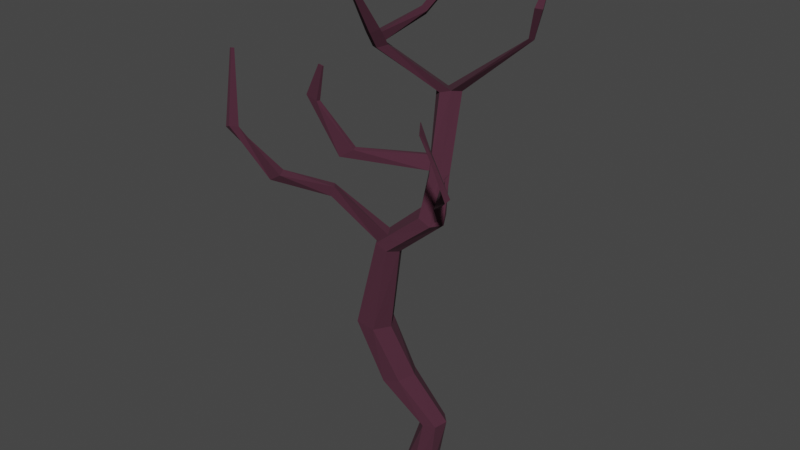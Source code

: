 # Source: tree.blend  (saved by Blender 3.6.13; exported with 4.5.12 LTS)
import bpy
from mathutils import Matrix  # noqa: F401  (used for matrix-valued properties, if any)

bpy.ops.wm.read_factory_settings(use_empty=True)
scene = bpy.context.scene
scene.name = 'Scene'

# ---- collections
col_collection = bpy.data.collections.new('Collection'); scene.collection.children.link(col_collection)

# ---- materials (node trees are filled in below, after node groups)
mat_material_001 = bpy.data.materials.new('Material.001')
mat_material_001.use_transparent_shadow = False

# ---- material node trees
mat_material_001.use_nodes = True; mat_material_001.node_tree.nodes.clear()
_N = mat_material_001.node_tree.nodes; _L = mat_material_001.node_tree.links
n0 = _N.new('ShaderNodeBsdfPrincipled'); n0.name = 'Principled BSDF'; n0.location = (10, 300)
n0.distribution = 'GGX'
n0.subsurface_method = 'RANDOM_WALK_SKIN'
n0.inputs[0].default_value = (0.06216, 0.01536, 0.0314, 1.0)
n0.inputs[2].default_value = 1.0
n0.inputs[3].default_value = 1.45
n0.inputs[27].default_value = (0.0, 0.0, 0.0, 1.0)
n0.inputs[28].default_value = 1.0
n1 = _N.new('ShaderNodeOutputMaterial'); n1.name = 'Material Output'; n1.location = (300, 300)
_L.new(n0.outputs[0], n1.inputs[0])
n1.is_active_output = True

# ---- world
world_world = bpy.data.worlds.new('World'); scene.world = world_world
world_world.use_nodes = True; world_world.node_tree.nodes.clear()
_N = world_world.node_tree.nodes; _L = world_world.node_tree.links
n0 = _N.new('ShaderNodeOutputWorld'); n0.name = 'World Output'; n0.location = (300, 300)
n1 = _N.new('ShaderNodeBackground'); n1.name = 'Background'; n1.location = (10, 300)
n1.inputs[0].default_value = (0.05088, 0.05088, 0.05088, 1.0)
_L.new(n1.outputs[0], n0.inputs[0])
n0.is_active_output = True
world_world.color = (0.05088, 0.05088, 0.05088)
world_world.use_sun_shadow = False
world_world.sun_shadow_jitter_overblur = 0.0

# ---- meshes
me_cylinder = bpy.data.meshes.new('Cylinder')
me_cylinder.from_pydata([(0.0, 1.0, -5.722e-06), (-0.1193, 0.5557, 0.6481), (0.866, 0.5, -5.722e-06), (0.4085, 0.3782, 0.5345), (0.866, -0.5, -5.722e-06), (0.5279, -0.1776, 0.5358), (0.0, -1.0, -5.722e-06), (0.1193, -0.5557, 0.6507), (-0.866, -0.5, -5.722e-06), (-0.4085, -0.3782, 0.7643), (-0.866, 0.5, -5.722e-06), (-0.5279, 0.1776, 0.7631), (0.9378, 0.2254, 2.906), (0.6255, 0.5441, 2.883), (0.8224, -0.2041, 2.863), (0.3947, -0.3149, 2.797), (0.08238, 0.00382, 2.773), (0.1978, 0.4333, 2.816), (-0.881, 0.06432, 8.562), (-1.084, 0.4538, 8.644), (-1.097, -0.32, 8.633), (-1.501, -0.2559, 8.837), (-1.648, 0.03209, 8.895), (-1.504, 0.4589, 8.797), (0.4682, 0.3113, 9.922), (0.3607, 0.7455, 9.978), (0.3726, 0.1645, 9.922), (-0.07808, -0.03287, 9.995), (-0.2632, 0.332, 10.17), (-0.04378, 0.7212, 10.17), (0.08985, 1.218, 11.21), (-0.262, 0.6916, 11.23), (-0.3444, 0.8053, 11.23), (-0.2595, 1.166, 11.17), (-0.488, 2.539, 13.22), (-0.7319, 1.727, 13.28), (-1.057, 1.997, 13.21), (-0.9708, 2.478, 13.23), (1.9, 2.616, 15.2), (1.817, 2.768, 15.17), (1.806, 2.472, 15.25), (1.64, 2.775, 15.17), (-2.197, 0.5936, 14.63), (-2.006, 0.7731, 14.86), (-2.551, 0.8247, 14.56), (-2.402, 1.115, 14.78), (2.32, 2.326, 16.22), (2.196, 2.555, 16.16), (2.179, 2.11, 16.28), (1.93, 2.567, 16.16), (-2.13, -0.7783, 17.01), (-2.044, -0.7479, 17.09), (-2.257, -0.7115, 17.01), (-2.281, -0.5878, 17.11), (-2.735, -1.819, 18.07), (-2.658, -1.792, 18.14), (-2.85, -1.759, 18.07), (-2.872, -1.647, 18.16), (0.2561, 0.6795, 11.07), (0.2749, 0.7663, 11.07), (-0.3995, 1.856, 13.37), (-0.24, 2.199, 13.3), (0.3264, -0.008534, 9.807), (0.5457, 0.3807, 9.798), (0.1834, 0.6101, 11.18), (0.3113, 0.9395, 11.22), (0.512, -0.08054, 10.48), (0.5956, 0.04779, 10.48), (0.4101, 0.3696, 10.94), (0.4266, 0.4455, 10.94), (2.584, -2.259, 12.13), (2.637, -2.104, 12.21), (2.046, -1.715, 12.31), (2.054, -1.623, 12.33), (2.329, -2.589, 13.39), (2.354, -2.506, 13.44), (2.073, -2.295, 13.49), (2.076, -2.246, 13.5), (2.165, -2.828, 14.12), (2.184, -2.837, 14.2), (2.048, -2.645, 14.37), (2.06, -2.635, 14.4), (-2.39, 0.9063, 15.09), (-2.001, 0.5853, 15.15), (-2.166, 0.2572, 15.16), (-2.51, 0.4735, 15.1), (-1.889, 0.7573, 14.75), (-2.528, 1.31, 14.62), (-1.879, 0.4009, 15.3), (-2.507, 0.9184, 15.2), (-1.313, 1.812, 15.62), (-1.516, 2.04, 15.44), (-1.403, 1.686, 15.79), (-1.611, 1.9, 15.63), (-0.7423, 3.405, 17.12), (-1.073, 3.654, 16.84), (-0.7691, 3.414, 17.45), (-1.097, 3.66, 17.2), (0.2123, 4.316, 16.17), (0.07618, 4.419, 16.06), (0.2013, 4.32, 16.31), (0.06623, 4.421, 16.2), (-1.047, 0.541, 9.226), (-0.6319, 0.5451, 9.061), (-1.136, -0.1836, 9.141), (-1.283, 0.0959, 9.226), (-0.4344, 0.1633, 8.949), (-0.6518, -0.2225, 9.001), (-1.72, 0.07465, 8.869), (-1.517, -0.3148, 8.787), (-1.264, 0.1552, 9.278), (-1.067, -0.2266, 9.165), (-2.658, -0.9853, 10.38), (-2.512, -1.17, 10.39), (-2.564, -0.9505, 10.73), (-2.41, -1.126, 10.71), (-4.043, -2.03, 10.97), (-3.93, -2.29, 10.91), (-3.682, -1.978, 11.21), (-3.574, -2.231, 11.13), (-4.84, -3.066, 12.62), (-4.657, -3.107, 12.7), (-4.72, -2.79, 12.56), (-4.538, -2.845, 12.63), (-5.361, -2.244, 14.69), (-5.298, -2.258, 14.71), (-5.319, -2.149, 14.67), (-5.257, -2.168, 14.69), (-0.4782, 1.031, 11.63), (-0.4599, 1.536, 11.75), (0.01922, 0.9612, 11.8), (-0.3689, 0.9195, 11.64), (-0.07296, 1.59, 11.78), (0.156, 1.294, 11.8), (-0.3874, 0.8369, 11.13), (-0.1659, 0.5588, 11.13), (-0.3254, 0.8878, 11.74), (-0.576, 1.164, 11.72), (-2.406, -0.7645, 11.64), (-2.397, -0.9026, 11.62), (-2.045, -0.6735, 11.86), (-2.073, -0.5256, 11.9), (-3.245, -1.18, 13.45), (-3.281, -1.281, 13.47), (-2.941, -1.223, 13.33), (-2.902, -1.11, 13.33), (-2.73, -1.256, 14.51), (-2.744, -1.295, 14.52), (-2.613, -1.272, 14.47), (-2.598, -1.229, 14.47), (2.178, 2.865, 16.9), (2.129, 2.955, 16.88), (2.123, 2.779, 16.93), (2.024, 2.96, 16.88), (-2.451, -0.0354, 5.947), (-2.182, 0.5435, 5.905), (-1.494, -0.5241, 5.769), (-2.107, -0.5692, 5.88), (-1.569, 0.5886, 5.794), (-1.225, 0.05481, 5.727), (-1.292, 0.5815, 3.893), (-1.13, -0.454, 3.944), (-0.3802, 0.209, 4.185), (-1.488, 0.01537, 3.83), (-0.5762, -0.3572, 4.122), (-0.7379, 0.6783, 4.07)], [], [(0, 1, 3, 2), (2, 3, 5, 4), (4, 5, 7, 6), (6, 7, 9, 8), (9, 7, 15, 16), (8, 9, 11, 10), (10, 11, 1, 0), (0, 2, 4, 6, 8, 10), (155, 154, 108, 23), (5, 3, 12, 14), (11, 9, 16, 17), (3, 1, 13, 12), (7, 5, 14, 15), (1, 11, 17, 13), (103, 102, 29, 25), (157, 156, 20, 109), (159, 158, 19, 18), (158, 155, 23, 19), (154, 157, 109, 108), (156, 159, 18, 20), (27, 62, 64, 135), (110, 111, 27, 28), (107, 106, 63, 62), (102, 110, 28, 29), (111, 107, 62, 27), (106, 103, 25, 63), (136, 130, 60, 35), (29, 28, 134, 33), (129, 137, 36, 37), (63, 25, 30, 65), (25, 29, 33, 30), (28, 27, 135, 134), (24, 59, 69, 67), (34, 37, 41, 39), (36, 35, 42, 44), (133, 132, 34, 61), (132, 129, 37, 34), (137, 136, 35, 36), (39, 41, 49, 47), (60, 61, 38, 40), (37, 60, 40, 41), (61, 34, 39, 38), (88, 89, 53, 51), (60, 37, 87, 86), (37, 36, 44, 87), (35, 60, 86, 42), (47, 49, 153, 151), (38, 39, 47, 46), (41, 40, 48, 49), (40, 38, 46, 48), (52, 50, 54, 56), (85, 84, 50, 52), (89, 85, 52, 53), (84, 88, 51, 50), (55, 57, 56, 54), (53, 52, 56, 57), (50, 51, 55, 54), (51, 53, 57, 55), (65, 133, 130, 64), (24, 26, 62, 63), (58, 59, 65, 64), (26, 58, 64, 62), (59, 24, 63, 65), (68, 66, 70, 72), (59, 58, 68, 69), (58, 26, 66, 68), (26, 24, 67, 66), (72, 70, 74, 76), (66, 67, 71, 70), (67, 69, 73, 71), (69, 68, 72, 73), (74, 75, 79, 78), (70, 71, 75, 74), (71, 73, 77, 75), (73, 72, 76, 77), (78, 79, 81, 80), (75, 77, 81, 79), (77, 76, 80, 81), (76, 74, 78, 80), (42, 86, 88, 84), (87, 44, 85, 89), (44, 42, 84, 85), (82, 83, 92, 93), (45, 43, 86, 87), (43, 83, 88, 86), (82, 45, 87, 89), (83, 82, 89, 88), (91, 93, 97, 95), (83, 43, 90, 92), (45, 82, 93, 91), (43, 45, 91, 90), (96, 94, 98, 100), (90, 91, 95, 94), (93, 92, 96, 97), (92, 90, 94, 96), (98, 99, 101, 100), (95, 97, 101, 99), (94, 95, 99, 98), (97, 96, 100, 101), (18, 19, 103, 106), (109, 20, 107, 111), (23, 108, 110, 102), (20, 18, 106, 107), (22, 21, 113, 112), (19, 23, 102, 103), (21, 22, 108, 109), (22, 105, 110, 108), (104, 21, 109, 111), (105, 104, 111, 110), (115, 114, 118, 119), (104, 105, 114, 115), (105, 22, 112, 114), (21, 104, 115, 113), (117, 119, 123, 121), (114, 112, 116, 118), (113, 115, 119, 117), (112, 113, 117, 116), (123, 122, 126, 127), (116, 117, 121, 120), (119, 118, 122, 123), (118, 116, 120, 122), (124, 125, 127, 126), (122, 120, 124, 126), (121, 123, 127, 125), (120, 121, 125, 124), (61, 60, 130, 133), (131, 128, 141, 140), (30, 33, 129, 132), (65, 30, 132, 133), (33, 134, 137, 129), (135, 64, 130, 136), (31, 32, 134, 135), (131, 31, 135, 136), (32, 128, 137, 134), (128, 131, 136, 137), (141, 138, 142, 145), (31, 131, 140, 139), (128, 32, 138, 141), (32, 31, 139, 138), (143, 144, 148, 147), (138, 139, 143, 142), (140, 141, 145, 144), (139, 140, 144, 143), (146, 147, 148, 149), (145, 142, 146, 149), (142, 143, 147, 146), (144, 145, 149, 148), (150, 151, 153, 152), (46, 47, 151, 150), (49, 48, 152, 153), (48, 46, 150, 152), (164, 162, 159, 156), (163, 161, 157, 154), (165, 160, 155, 158), (162, 165, 158, 159), (161, 164, 156, 157), (160, 163, 154, 155), (17, 16, 163, 160), (15, 14, 164, 161), (12, 13, 165, 162), (13, 17, 160, 165), (16, 15, 161, 163), (14, 12, 162, 164)])
_uv = me_cylinder.uv_layers.new(name='UVMap')
_uv.uv.foreach_set('vector', [1.0, 0.5, 1.0, 1.0, 0.8333, 1.0, 0.8333, 0.5, 0.8333, 0.5, 0.8333, 1.0, 0.6667, 1.0, 0.6667, 0.5, 0.6667, 0.5, 0.6667, 1.0, 0.5, 1.0, 0.5, 0.5, 0.5, 0.5, 0.5, 1.0, 0.3333, 1.0, 0.3333, 0.5, 0.3333, 1.0, 0.5, 1.0, 0.5, 1.0, 0.3333, 1.0, 0.3333, 0.5, 0.3333, 1.0, 0.1667, 1.0, 0.1667, 0.5, 0.1667, 0.5, 0.1667, 1.0, -8.941e-08, 1.0, -8.941e-08, 0.5, 0.75, 0.49, 0.9578, 0.37, 0.9578, 0.13, 0.75, 0.01, 0.5422, 0.13, 0.5422, 0.37, 0.1667, 1.0, 0.3333, 1.0, 0.3333, 1.0, 0.1667, 1.0, 0.6667, 1.0, 0.8333, 1.0, 0.8333, 1.0, 0.6667, 1.0, 0.1667, 1.0, 0.3333, 1.0, 0.3333, 1.0, 0.1667, 1.0, 0.8333, 1.0, 1.0, 1.0, 1.0, 1.0, 0.8333, 1.0, 0.5, 1.0, 0.6667, 1.0, 0.6667, 1.0, 0.5, 1.0, -8.941e-08, 1.0, 0.1667, 1.0, 0.1667, 1.0, -8.941e-08, 1.0, -8.941e-08, 1.0, 0.1667, 1.0, 0.1667, 1.0, -8.941e-08, 1.0, 0.5, 1.0, 0.6667, 1.0, 0.6667, 1.0, 0.5, 1.0, 0.8333, 1.0, 1.0, 1.0, 1.0, 1.0, 0.8333, 1.0, -8.941e-08, 1.0, 0.1667, 1.0, 0.1667, 1.0, -8.941e-08, 1.0, 0.3333, 1.0, 0.5, 1.0, 0.5, 1.0, 0.3333, 1.0, 0.6667, 1.0, 0.8333, 1.0, 0.8333, 1.0, 0.6667, 1.0, 0.5, 1.0, 0.6667, 1.0, 0.6667, 1.0, 0.5, 1.0, 0.3333, 1.0, 0.5, 1.0, 0.5, 1.0, 0.3333, 1.0, 0.6667, 1.0, 0.8333, 1.0, 0.8333, 1.0, 0.6667, 1.0, 0.1667, 1.0, 0.3333, 1.0, 0.3333, 1.0, 0.1667, 1.0, 0.5, 1.0, 0.6667, 1.0, 0.6667, 1.0, 0.5, 1.0, 0.8333, 1.0, 1.0, 1.0, 1.0, 1.0, 0.8333, 1.0, 0.5, 1.0, 0.6667, 1.0, 0.6667, 1.0, 0.5, 1.0, 0.1667, 1.0, 0.3333, 1.0, 0.3333, 1.0, 0.1667, 1.0, 0.1667, 1.0, 0.3333, 1.0, 0.3333, 1.0, 0.1667, 1.0, 0.8333, 1.0, 1.0, 1.0, 1.0, 1.0, 0.8333, 1.0, -8.941e-08, 1.0, 0.1667, 1.0, 0.1667, 1.0, -8.941e-08, 1.0, 0.3333, 1.0, 0.5, 1.0, 0.5, 1.0, 0.3333, 1.0, 0.7831, 1.0, 0.7702, 1.0, 0.7702, 1.0, 0.7831, 1.0, -8.941e-08, 1.0, 0.1667, 1.0, 0.1667, 1.0, -8.941e-08, 1.0, 0.3333, 1.0, 0.5, 1.0, 0.5, 1.0, 0.3333, 1.0, 0.8333, 1.0, 1.0, 1.0, 1.0, 1.0, 0.8333, 1.0, -8.941e-08, 1.0, 0.1667, 1.0, 0.1667, 1.0, -8.941e-08, 1.0, 0.3333, 1.0, 0.5, 1.0, 0.5, 1.0, 0.3333, 1.0, -8.941e-08, 1.0, 0.1667, 1.0, 0.1667, 1.0, -8.941e-08, 1.0, 0.6667, 1.0, 0.8333, 1.0, 0.8333, 1.0, 0.6667, 1.0, 0.04215, 0.37, 0.4578, 0.13, 0.4578, 0.13, 0.04215, 0.37, 0.8333, 1.0, 1.0, 1.0, 1.0, 1.0, 0.8333, 1.0, 0.4578, 0.13, 0.04215, 0.37, 0.04215, 0.37, 0.4578, 0.13, 0.4578, 0.13, 0.04215, 0.37, 0.04215, 0.37, 0.4578, 0.13, 0.1667, 1.0, 0.3333, 1.0, 0.3333, 1.0, 0.1667, 1.0, 0.5, 1.0, 0.6667, 1.0, 0.6667, 1.0, 0.5, 1.0, -8.941e-08, 1.0, 0.1667, 1.0, 0.1667, 1.0, -8.941e-08, 1.0, 0.8333, 1.0, 1.0, 1.0, 1.0, 1.0, 0.8333, 1.0, 0.04215, 0.37, 0.4578, 0.13, 0.4578, 0.13, 0.04215, 0.37, 0.6667, 1.0, 0.8333, 1.0, 0.8333, 1.0, 0.6667, 1.0, 0.3333, 1.0, 0.5, 1.0, 0.5, 1.0, 0.3333, 1.0, 0.3333, 1.0, 0.5, 1.0, 0.5, 1.0, 0.3333, 1.0, 0.1667, 1.0, 0.3333, 1.0, 0.3333, 1.0, 0.1667, 1.0, 0.5, 1.0, 0.6667, 1.0, 0.6667, 1.0, 0.5, 1.0, 0.4578, 0.13, 0.04215, 0.37, 0.04215, 0.13, 0.25, 0.01, 0.1667, 1.0, 0.3333, 1.0, 0.3333, 1.0, 0.1667, 1.0, 0.5, 1.0, 0.6667, 1.0, 0.6667, 1.0, 0.5, 1.0, 0.4578, 0.13, 0.04215, 0.37, 0.04215, 0.37, 0.4578, 0.13, 0.8333, 1.0, 0.8333, 1.0, 0.6667, 1.0, 0.6667, 1.0, 0.7831, 1.0, 0.7172, 1.0, 0.6667, 1.0, 0.8333, 1.0, 0.7302, 1.0, 0.7702, 1.0, 0.8333, 1.0, 0.6667, 1.0, 0.7172, 1.0, 0.7302, 1.0, 0.6667, 1.0, 0.6667, 1.0, 0.7702, 1.0, 0.7831, 1.0, 0.8333, 1.0, 0.8333, 1.0, 0.7302, 1.0, 0.7172, 1.0, 0.7172, 1.0, 0.7302, 1.0, 0.7702, 1.0, 0.7302, 1.0, 0.7302, 1.0, 0.7702, 1.0, 0.7302, 1.0, 0.7172, 1.0, 0.7172, 1.0, 0.7302, 1.0, 0.7172, 1.0, 0.7831, 1.0, 0.7831, 1.0, 0.7172, 1.0, 0.7302, 1.0, 0.7172, 1.0, 0.7172, 1.0, 0.7302, 1.0, 0.7172, 1.0, 0.7831, 1.0, 0.7831, 1.0, 0.7172, 1.0, 0.7831, 1.0, 0.7702, 1.0, 0.7702, 1.0, 0.7831, 1.0, 0.7702, 1.0, 0.7302, 1.0, 0.7302, 1.0, 0.7702, 1.0, 0.7172, 1.0, 0.7831, 1.0, 0.7831, 1.0, 0.7172, 1.0, 0.7172, 1.0, 0.7831, 1.0, 0.7831, 1.0, 0.7172, 1.0, 0.7831, 1.0, 0.7702, 1.0, 0.7702, 1.0, 0.7831, 1.0, 0.7702, 1.0, 0.7302, 1.0, 0.7302, 1.0, 0.7702, 1.0, 0.7172, 1.0, 0.7831, 1.0, 0.7702, 1.0, 0.7302, 1.0, 0.7831, 1.0, 0.7702, 1.0, 0.7702, 1.0, 0.7831, 1.0, 0.7702, 1.0, 0.7302, 1.0, 0.7302, 1.0, 0.7702, 1.0, 0.7302, 1.0, 0.7172, 1.0, 0.7172, 1.0, 0.7302, 1.0, 0.5, 1.0, 0.6667, 1.0, 0.6667, 1.0, 0.5, 1.0, 0.1667, 1.0, 0.3333, 1.0, 0.3333, 1.0, 0.1667, 1.0, 0.3333, 1.0, 0.5, 1.0, 0.5, 1.0, 0.3333, 1.0, 0.1217, 0.3241, 0.3787, 0.1757, 0.3787, 0.1757, 0.1217, 0.3241, 0.1212, 0.3244, 0.3792, 0.1754, 0.4578, 0.13, 0.04215, 0.37, 0.3792, 0.1754, 0.3787, 0.1757, 0.4578, 0.13, 0.4578, 0.13, 0.1217, 0.3241, 0.1212, 0.3244, 0.04215, 0.37, 0.04215, 0.37, 0.3787, 0.1757, 0.1217, 0.3241, 0.04215, 0.37, 0.4578, 0.13, 0.1212, 0.3244, 0.1217, 0.3241, 0.1217, 0.3241, 0.1212, 0.3244, 0.3787, 0.1757, 0.3792, 0.1754, 0.3792, 0.1754, 0.3787, 0.1757, 0.1212, 0.3244, 0.1217, 0.3241, 0.1217, 0.3241, 0.1212, 0.3244, 0.3792, 0.1754, 0.1212, 0.3244, 0.1212, 0.3244, 0.3792, 0.1754, 0.3787, 0.1757, 0.3792, 0.1754, 0.3792, 0.1754, 0.3787, 0.1757, 0.3792, 0.1754, 0.1212, 0.3244, 0.1212, 0.3244, 0.3792, 0.1754, 0.1217, 0.3241, 0.3787, 0.1757, 0.3787, 0.1757, 0.1217, 0.3241, 0.3787, 0.1757, 0.3792, 0.1754, 0.3792, 0.1754, 0.3787, 0.1757, 0.3792, 0.1754, 0.1212, 0.3244, 0.1217, 0.3241, 0.3787, 0.1757, 0.1212, 0.3244, 0.1217, 0.3241, 0.1217, 0.3241, 0.1212, 0.3244, 0.3792, 0.1754, 0.1212, 0.3244, 0.1212, 0.3244, 0.3792, 0.1754, 0.1217, 0.3241, 0.3787, 0.1757, 0.3787, 0.1757, 0.1217, 0.3241, 0.8333, 1.0, 1.0, 1.0, 1.0, 1.0, 0.8333, 1.0, 0.5, 1.0, 0.6667, 1.0, 0.6667, 1.0, 0.5, 1.0, 0.1667, 1.0, 0.3333, 1.0, 0.3333, 1.0, 0.1667, 1.0, 0.6667, 1.0, 0.8333, 1.0, 0.8333, 1.0, 0.6667, 1.0, 0.3553, 1.0, 0.478, 1.0, 0.478, 1.0, 0.3553, 1.0, -8.941e-08, 1.0, 0.1667, 1.0, 0.1667, 1.0, -8.941e-08, 1.0, 0.478, 1.0, 0.3553, 1.0, 0.3333, 1.0, 0.5, 1.0, 0.3553, 1.0, 0.3554, 1.0, 0.3333, 1.0, 0.3333, 1.0, 0.478, 1.0, 0.478, 1.0, 0.5, 1.0, 0.5, 1.0, 0.3554, 1.0, 0.478, 1.0, 0.5, 1.0, 0.3333, 1.0, 0.478, 1.0, 0.3554, 1.0, 0.3554, 1.0, 0.478, 1.0, 0.478, 1.0, 0.3554, 1.0, 0.3554, 1.0, 0.478, 1.0, 0.3554, 1.0, 0.3553, 1.0, 0.3553, 1.0, 0.3554, 1.0, 0.478, 1.0, 0.478, 1.0, 0.478, 1.0, 0.478, 1.0, 0.478, 1.0, 0.478, 1.0, 0.478, 1.0, 0.478, 1.0, 0.3554, 1.0, 0.3553, 1.0, 0.3553, 1.0, 0.3554, 1.0, 0.478, 1.0, 0.478, 1.0, 0.478, 1.0, 0.478, 1.0, 0.3553, 1.0, 0.478, 1.0, 0.478, 1.0, 0.3553, 1.0, 0.478, 1.0, 0.3554, 1.0, 0.3554, 1.0, 0.478, 1.0, 0.3553, 1.0, 0.478, 1.0, 0.478, 1.0, 0.3553, 1.0, 0.478, 1.0, 0.3554, 1.0, 0.3554, 1.0, 0.478, 1.0, 0.3554, 1.0, 0.3553, 1.0, 0.3553, 1.0, 0.3554, 1.0, 0.3553, 1.0, 0.478, 1.0, 0.478, 1.0, 0.3554, 1.0, 0.3554, 1.0, 0.3553, 1.0, 0.3553, 1.0, 0.3554, 1.0, 0.478, 1.0, 0.478, 1.0, 0.478, 1.0, 0.478, 1.0, 0.3553, 1.0, 0.478, 1.0, 0.478, 1.0, 0.3553, 1.0, 0.8333, 1.0, 0.6667, 1.0, 0.6667, 1.0, 0.8333, 1.0, 0.4518, 1.0, 0.3817, 1.0, 0.3817, 1.0, 0.4518, 1.0, -8.941e-08, 1.0, 0.1667, 1.0, 0.1667, 1.0, -8.941e-08, 1.0, 0.8333, 1.0, 1.0, 1.0, 1.0, 1.0, 0.8333, 1.0, 0.1667, 1.0, 0.3333, 1.0, 0.3333, 1.0, 0.1667, 1.0, 0.5, 1.0, 0.6667, 1.0, 0.6667, 1.0, 0.5, 1.0, 0.4494, 1.0, 0.3842, 1.0, 0.3333, 1.0, 0.5, 1.0, 0.4518, 1.0, 0.4494, 1.0, 0.5, 1.0, 0.5, 1.0, 0.3842, 1.0, 0.3817, 1.0, 0.3333, 1.0, 0.3333, 1.0, 0.3817, 1.0, 0.4518, 1.0, 0.5, 1.0, 0.3333, 1.0, 0.3817, 1.0, 0.3842, 1.0, 0.3842, 1.0, 0.3817, 1.0, 0.4494, 1.0, 0.4518, 1.0, 0.4518, 1.0, 0.4494, 1.0, 0.3817, 1.0, 0.3842, 1.0, 0.3842, 1.0, 0.3817, 1.0, 0.3842, 1.0, 0.4494, 1.0, 0.4494, 1.0, 0.3842, 1.0, 0.4494, 1.0, 0.4518, 1.0, 0.4518, 1.0, 0.4494, 1.0, 0.3842, 1.0, 0.4494, 1.0, 0.4494, 1.0, 0.3842, 1.0, 0.4518, 1.0, 0.3817, 1.0, 0.3817, 1.0, 0.4518, 1.0, 0.4494, 1.0, 0.4518, 1.0, 0.4518, 1.0, 0.4494, 1.0, 0.3842, 1.0, 0.4494, 1.0, 0.4518, 1.0, 0.3817, 1.0, 0.3817, 1.0, 0.3842, 1.0, 0.3842, 1.0, 0.3817, 1.0, 0.3842, 1.0, 0.4494, 1.0, 0.4494, 1.0, 0.3842, 1.0, 0.4518, 1.0, 0.3817, 1.0, 0.3817, 1.0, 0.4518, 1.0, 0.4578, 0.37, 0.25, 0.49, 0.04215, 0.37, 0.4578, 0.13, 0.8333, 1.0, 1.0, 1.0, 1.0, 1.0, 0.8333, 1.0, 0.04215, 0.37, 0.4578, 0.13, 0.4578, 0.13, 0.04215, 0.37, 0.6667, 1.0, 0.8333, 1.0, 0.8333, 1.0, 0.6667, 1.0, 0.6667, 1.0, 0.8333, 1.0, 0.8333, 1.0, 0.6667, 1.0, 0.3333, 1.0, 0.5, 1.0, 0.5, 1.0, 0.3333, 1.0, -8.941e-08, 1.0, 0.1667, 1.0, 0.1667, 1.0, -8.941e-08, 1.0, 0.8333, 1.0, 1.0, 1.0, 1.0, 1.0, 0.8333, 1.0, 0.5, 1.0, 0.6667, 1.0, 0.6667, 1.0, 0.5, 1.0, 0.1667, 1.0, 0.3333, 1.0, 0.3333, 1.0, 0.1667, 1.0, 0.1667, 1.0, 0.3333, 1.0, 0.3333, 1.0, 0.1667, 1.0, 0.5, 1.0, 0.6667, 1.0, 0.6667, 1.0, 0.5, 1.0, 0.8333, 1.0, 1.0, 1.0, 1.0, 1.0, 0.8333, 1.0, -8.941e-08, 1.0, 0.1667, 1.0, 0.1667, 1.0, -8.941e-08, 1.0, 0.3333, 1.0, 0.5, 1.0, 0.5, 1.0, 0.3333, 1.0, 0.6667, 1.0, 0.8333, 1.0, 0.8333, 1.0, 0.6667, 1.0])
me_cylinder.materials.append(mat_material_001)
me_cylinder.update()

# ---- objects
ob_cylinder = bpy.data.objects.new('Cylinder', me_cylinder)

# ---- transforms, parenting, visibility, modifiers, constraints
ob_cylinder.location = (0.0, 0.0, 0.0)
ob_cylinder.scale = (0.5511, 0.5511, 0.5511)

# ---- collection membership
col_collection.objects.link(ob_cylinder)

# ---- scene / render settings (as saved in the file)
scene.frame_start = 1; scene.frame_end = 250; scene.frame_set(1)
scene.render.engine = 'BLENDER_EEVEE_NEXT'
scene.cycles.sampling_pattern = 'TABULATED_SOBOL'
scene.view_settings.view_transform = 'Filmic'
bpy.context.view_layer.update()

# ---- added for rendering (the .blend has no active camera and no usable light): camera, sun
cam_auto = bpy.data.cameras.new('AutoCamera')
cam_auto.lens = 50.0
cam_auto.sensor_width = 36.0
cam_auto.clip_end = 1000.0
ob_auto_camera = bpy.data.objects.new('AutoCamera', cam_auto)
scene.collection.objects.link(ob_auto_camera)
ob_auto_camera.location = (10.0702, -12.6228, 13.6602)
ob_auto_camera.rotation_euler = (1.09748, -7.21219e-08, 0.694738)
scene.camera = ob_auto_camera
light_auto_sun = bpy.data.lights.new('AutoSun', 'SUN')
light_auto_sun.energy = 3.0
light_auto_sun.angle = 0.0523599
ob_auto_sun = bpy.data.objects.new('AutoSun', light_auto_sun)
scene.collection.objects.link(ob_auto_sun)
ob_auto_sun.rotation_euler = (0.872665, 0.174533, 0.523599)
bpy.context.view_layer.update()
